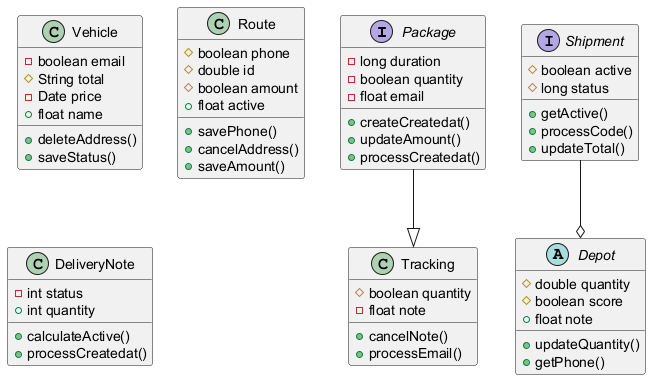

The diagram above was rendered by PlantUML. Its source (embedded in the PNG):
@startuml

interface Package {
  -long duration
  -boolean quantity
  -float email
  +createCreatedat()
  +updateAmount()
  +processCreatedat()
}
class Vehicle {
  -boolean email
  #String total
  -Date price
  +float name
  +deleteAddress()
  +saveStatus()
}
class Tracking {
  #boolean quantity
  -float note
  +cancelNote()
  +processEmail()
}
class Route {
  #boolean phone
  #double id
  #boolean amount
  +float active
  +savePhone()
  +cancelAddress()
  +saveAmount()
}
class DeliveryNote {
  -int status
  +int quantity
  +calculateActive()
  +processCreatedat()
}
interface Shipment {
  #boolean active
  #long status
  +getActive()
  +processCode()
  +updateTotal()
}
abstract class Depot {
  #double quantity
  #boolean score
  +float note
  +updateQuantity()
  +getPhone()
}
Package --|> Tracking
Shipment --o Depot
@enduml